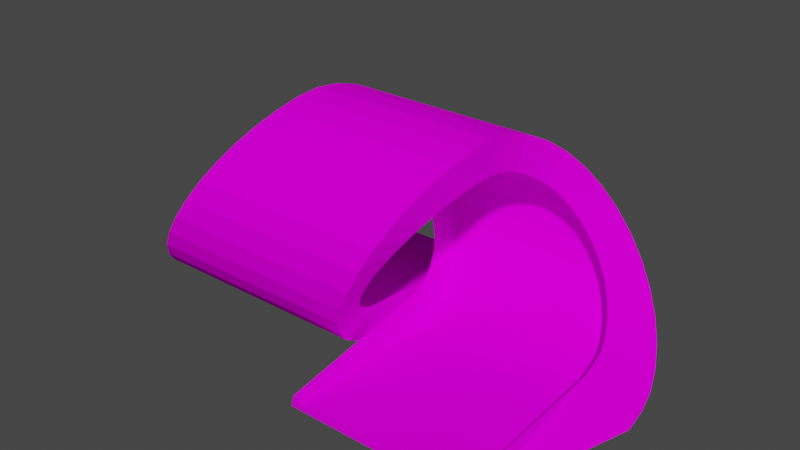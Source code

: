 # Source: loop.blend  (saved by Blender 3.3.6; exported with 4.5.12 LTS)
import bpy
from mathutils import Matrix  # noqa: F401  (used for matrix-valued properties, if any)

bpy.ops.wm.read_factory_settings(use_empty=True)
scene = bpy.context.scene
scene.name = 'Scene'

# ---- collections
col_collection = bpy.data.collections.new('Collection'); scene.collection.children.link(col_collection)

# ---- images (referenced by path relative to the original .blend; pixels are not part of the script)
import os
ASSET_DIR = os.environ.get("B2B_ASSET_DIR", "")  # directory of the original .blend (textures are referenced by path, not embedded)
HERE = os.path.dirname(os.path.abspath(__file__))  # packed textures are extracted next to this script under _unpacked/

def load_image(name, relpath, width, height, colorspace="sRGB"):
    """Load a texture the original file referenced (path relative to the .blend, or extracted next to this script)."""
    p = next((c for c in (os.path.join(HERE, relpath), os.path.join(ASSET_DIR, relpath)) if relpath and os.path.exists(c)), "")
    if p:
        img = bpy.data.images.load(p, check_existing=True)
        img.name = name
    else:  # same state as the original file: an image datablock whose file is absent (Cycles renders it pink)
        img = bpy.data.images.new(name, width, height)
        img.source = "FILE"
        img.filepath = "//" + (relpath or name)
    img.colorspace_settings.name = colorspace
    return img
img_trackset00_trk_64chevrons_png = load_image('trackset00_trk_64chevrons.png', 'trackset00_trk_64chevrons.png', 1024, 1024, 'sRGB')
img_trackset00_trk_c1_straight_png = load_image('trackset00_trk_c1_straight.png', 'trackset00_trk_c1_straight.png', 1024, 1024, 'sRGB')
img_trackset00_trk_64chevback_png = load_image('trackset00_trk_64chevback.png', 'trackset00_trk_64chevback.png', 1024, 1024, 'sRGB')
img_trackset00_trk_c2_hill_png = load_image('trackset00_trk_c2_hill.png', 'trackset00_trk_c2_hill.png', 1024, 1024, 'sRGB')
img_trackset00_trk_c2_inout_png = load_image('trackset00_trk_c2_inout.png', 'trackset00_trk_c2_inout.png', 1024, 1024, 'sRGB')
img_trackset00_trk_startline_jpg_012 = load_image('trackset00_trk_startline.jpg.012', 'trackset00_trk_startline.jpg', 1024, 1024, 'sRGB')

# ---- materials (node trees are filled in below, after node groups)
mat_trackset00_trk_64chevrons = bpy.data.materials.new('trackset00_trk_64chevrons')
mat_trackset00_trk_64chevrons.alpha_threshold = 0.0
mat_trackset00_trk_64chevrons.use_transparent_shadow = False
mat_trackset00_trk_64chevrons.diffuse_color = (1.0, 1.0, 1.0, 1.0)
mat_trackset00_trk_64chevrons.roughness = 0.5
mat_trackset00_trk_c1_straight = bpy.data.materials.new('trackset00_trk_c1_straight')
mat_trackset00_trk_c1_straight.alpha_threshold = 0.0
mat_trackset00_trk_c1_straight.use_transparent_shadow = False
mat_trackset00_trk_c1_straight.diffuse_color = (1.0, 1.0, 1.0, 1.0)
mat_trackset00_trk_c1_straight.roughness = 0.5
mat_trackset00_trk_64chevback = bpy.data.materials.new('trackset00_trk_64chevback')
mat_trackset00_trk_64chevback.alpha_threshold = 0.0
mat_trackset00_trk_64chevback.use_transparent_shadow = False
mat_trackset00_trk_64chevback.diffuse_color = (1.0, 1.0, 1.0, 1.0)
mat_trackset00_trk_64chevback.roughness = 0.5
mat_trackset00_trk_c2_hill = bpy.data.materials.new('trackset00_trk_c2_hill')
mat_trackset00_trk_c2_hill.alpha_threshold = 0.0
mat_trackset00_trk_c2_hill.use_transparent_shadow = False
mat_trackset00_trk_c2_hill.diffuse_color = (1.0, 1.0, 1.0, 1.0)
mat_trackset00_trk_c2_hill.roughness = 0.5
mat_trackset00_trk_c2_inout = bpy.data.materials.new('trackset00_trk_c2_inout')
mat_trackset00_trk_c2_inout.alpha_threshold = 0.0
mat_trackset00_trk_c2_inout.use_transparent_shadow = False
mat_trackset00_trk_c2_inout.diffuse_color = (1.0, 1.0, 1.0, 1.0)
mat_trackset00_trk_c2_inout.roughness = 0.5
mat_trackset00_trk_startline = bpy.data.materials.new('trackset00_trk_startline')
mat_trackset00_trk_startline.alpha_threshold = 0.0
mat_trackset00_trk_startline.use_transparent_shadow = False
mat_trackset00_trk_startline.diffuse_color = (1.0, 1.0, 1.0, 1.0)
mat_trackset00_trk_startline.roughness = 0.5

# ---- material node trees
mat_trackset00_trk_64chevrons.use_nodes = True; mat_trackset00_trk_64chevrons.node_tree.nodes.clear()
_N = mat_trackset00_trk_64chevrons.node_tree.nodes; _L = mat_trackset00_trk_64chevrons.node_tree.links
n0 = _N.new('ShaderNodeBsdfDiffuse'); n0.name = 'Diffuse BSDF'; n0.location = (0, 0)
n1 = _N.new('ShaderNodeTexImage'); n1.name = 'Image Texture'; n1.location = (0, 0)
n1.image = img_trackset00_trk_64chevrons_png
n2 = _N.new('ShaderNodeOutputMaterial'); n2.name = 'Material Output'; n2.location = (0, 0)
_L.new(n0.outputs[0], n2.inputs[0])
_L.new(n1.outputs[0], n0.inputs[0])
n2.is_active_output = True
mat_trackset00_trk_c1_straight.use_nodes = True; mat_trackset00_trk_c1_straight.node_tree.nodes.clear()
_N = mat_trackset00_trk_c1_straight.node_tree.nodes; _L = mat_trackset00_trk_c1_straight.node_tree.links
n0 = _N.new('ShaderNodeBsdfDiffuse'); n0.name = 'Diffuse BSDF'; n0.location = (0, 0)
n1 = _N.new('ShaderNodeTexImage'); n1.name = 'Image Texture'; n1.location = (0, 0)
n1.image = img_trackset00_trk_c1_straight_png
n2 = _N.new('ShaderNodeOutputMaterial'); n2.name = 'Material Output'; n2.location = (0, 0)
_L.new(n0.outputs[0], n2.inputs[0])
_L.new(n1.outputs[0], n0.inputs[0])
n2.is_active_output = True
mat_trackset00_trk_64chevback.use_nodes = True; mat_trackset00_trk_64chevback.node_tree.nodes.clear()
_N = mat_trackset00_trk_64chevback.node_tree.nodes; _L = mat_trackset00_trk_64chevback.node_tree.links
n0 = _N.new('ShaderNodeBsdfDiffuse'); n0.name = 'Diffuse BSDF'; n0.location = (0, 0)
n1 = _N.new('ShaderNodeTexImage'); n1.name = 'Image Texture'; n1.location = (0, 0)
n1.image = img_trackset00_trk_64chevback_png
n2 = _N.new('ShaderNodeOutputMaterial'); n2.name = 'Material Output'; n2.location = (0, 0)
_L.new(n0.outputs[0], n2.inputs[0])
_L.new(n1.outputs[0], n0.inputs[0])
n2.is_active_output = True
mat_trackset00_trk_c2_hill.use_nodes = True; mat_trackset00_trk_c2_hill.node_tree.nodes.clear()
_N = mat_trackset00_trk_c2_hill.node_tree.nodes; _L = mat_trackset00_trk_c2_hill.node_tree.links
n0 = _N.new('ShaderNodeBsdfDiffuse'); n0.name = 'Diffuse BSDF'; n0.location = (0, 0)
n1 = _N.new('ShaderNodeTexImage'); n1.name = 'Image Texture'; n1.location = (0, 0)
n1.image = img_trackset00_trk_c2_hill_png
n2 = _N.new('ShaderNodeOutputMaterial'); n2.name = 'Material Output'; n2.location = (0, 0)
_L.new(n0.outputs[0], n2.inputs[0])
_L.new(n1.outputs[0], n0.inputs[0])
n2.is_active_output = True
mat_trackset00_trk_c2_inout.use_nodes = True; mat_trackset00_trk_c2_inout.node_tree.nodes.clear()
_N = mat_trackset00_trk_c2_inout.node_tree.nodes; _L = mat_trackset00_trk_c2_inout.node_tree.links
n0 = _N.new('ShaderNodeBsdfDiffuse'); n0.name = 'Diffuse BSDF'; n0.location = (0, 0)
n1 = _N.new('ShaderNodeTexImage'); n1.name = 'Image Texture'; n1.location = (0, 0)
n1.image = img_trackset00_trk_c2_inout_png
n2 = _N.new('ShaderNodeOutputMaterial'); n2.name = 'Material Output'; n2.location = (0, 0)
_L.new(n0.outputs[0], n2.inputs[0])
_L.new(n1.outputs[0], n0.inputs[0])
n2.is_active_output = True
mat_trackset00_trk_startline.use_nodes = True; mat_trackset00_trk_startline.node_tree.nodes.clear()
_N = mat_trackset00_trk_startline.node_tree.nodes; _L = mat_trackset00_trk_startline.node_tree.links
n0 = _N.new('ShaderNodeBsdfDiffuse'); n0.name = 'Diffuse BSDF'; n0.location = (0, 0)
n1 = _N.new('ShaderNodeTexImage'); n1.name = 'Image Texture'; n1.location = (0, 0)
n1.image = img_trackset00_trk_startline_jpg_012
n2 = _N.new('ShaderNodeOutputMaterial'); n2.name = 'Material Output'; n2.location = (0, 0)
_L.new(n0.outputs[0], n2.inputs[0])
_L.new(n1.outputs[0], n0.inputs[0])
n2.is_active_output = True

# ---- world
world_world = bpy.data.worlds.new('World'); scene.world = world_world
world_world.use_nodes = True; world_world.node_tree.nodes.clear()
_N = world_world.node_tree.nodes; _L = world_world.node_tree.links
n0 = _N.new('ShaderNodeOutputWorld'); n0.name = 'World Output'; n0.location = (300, 300)
n1 = _N.new('ShaderNodeBackground'); n1.name = 'Background'; n1.location = (10, 300)
n1.inputs[0].default_value = (0.05088, 0.05088, 0.05088, 1.0)
_L.new(n1.outputs[0], n0.inputs[0])
n0.is_active_output = True
world_world.color = (0.05088, 0.05088, 0.05088)
world_world.use_sun_shadow = False
world_world.sun_shadow_jitter_overblur = 0.0

# ---- meshes
me_track11_pmd0_mesh_001 = bpy.data.meshes.new('TRACK11.PMD0.mesh.001')
me_track11_pmd0_mesh_001.from_pydata([(-2.842, 26.43, 2.0), (-2.842, 26.43, 0.9999), (-34.34, 26.37, -8.106e-05), (-33.84, 26.37, 2.0), (-32.84, 26.37, 2.0), (-32.84, 26.37, 0.9999), (-34.03, -2.996, 6.141), (-33.61, -5.85, 6.703), (-40.96, -7.947, 1.49), (-41.74, -4.073, 0.5777), (-31.67, -10.78, 9.546), (-30.31, -12.66, 11.54), (-36.02, -17.16, 8.402), (-38.03, -14.62, 5.568), (-25.36, -15.23, 18.82), (-23.62, -14.92, 21.38), (-26.36, -20.2, 22.39), (-28.81, -20.62, 18.75), (-20.42, -12.65, 26.1), (-19.07, -10.76, 28.09), (-20.01, -14.59, 31.98), (-21.87, -17.14, 29.13), (-17.15, -5.821, 30.93), (-16.73, -2.959, 31.67), (-16.83, -4.036, 37.21), (-17.39, -7.906, 36.1), (-16.22, 2.93, 31.62), (-15.82, 5.729, 30.83), (-15.82, 7.912, 36.1), (-16.22, 4.043, 37.21), (-13.93, 10.56, 27.95), (-12.6, 12.4, 25.96), (-12.61, 17.14, 29.13), (-13.93, 14.59, 31.98), (-9.439, 14.61, 21.28), (-7.722, 14.91, 18.75), (-7.732, 20.62, 18.75), (-9.448, 20.21, 22.39), (-4.333, 13.79, 13.81), (-2.793, 12.42, 11.57), (-2.801, 17.16, 8.402), (-4.343, 19.06, 11.62), (-0.2988, 8.329, 7.986), (0.5636, 5.757, 6.761), (0.5597, 7.941, 1.49), (-0.3043, 11.5, 3.243), (-34.3, -0.02769, 5.705), (-42.08, -0.04128, -8.106e-05), (-28.77, -14.08, 13.8), (-27.1, -14.92, 16.26), (-31.32, -20.21, 15.12), (-21.95, -14.06, 23.84), (-24.01, -19.05, 25.9), (-17.97, -8.451, 29.71), (-18.51, -11.47, 34.32), (-16.48, 0.003399, 31.93), (-16.48, 0.003399, 37.64), (-15.01, 8.303, 29.58), (-15.01, 11.47, 34.32), (-11.09, 13.78, 23.71), (-11.1, 19.05, 25.9), (-5.999, 14.62, 16.23), (-6.008, 20.21, 15.12), (-1.427, 10.58, 9.602), (-1.434, 14.62, 5.568), (1.028, 2.954, 6.173), (1.342, 0.03451, 5.705), (1.342, 0.03451, -8.106e-05), (1.026, 4.067, 0.5777), (-1.028, -4.002, 0.5777), (-0.6041, -7.876, 1.49), (-0.6078, -5.792, 6.703), (-1.03, -2.938, 6.141), (0.2295, -11.43, 3.243), (1.339, -14.55, 5.568), (1.332, -10.73, 9.546), (0.2243, -8.42, 7.923), (2.696, -17.1, 8.402), (4.237, -19.0, 11.62), (4.228, -14.02, 13.8), (2.688, -12.61, 11.54), (5.911, -20.15, 15.12), (7.649, -20.56, 18.75), (7.64, -15.17, 18.82), (5.902, -14.87, 16.26), (9.386, -20.14, 22.39), (11.06, -18.99, 25.9), (11.05, -14.01, 23.84), (9.377, -14.86, 21.38), (12.59, -17.08, 29.13), (12.58, -12.59, 26.1), (13.94, -14.53, 31.98), (13.93, -10.7, 28.09), (15.04, -11.41, 34.32), (15.03, -8.394, 29.71), (15.86, -7.848, 36.1), (15.85, -5.764, 30.93), (16.27, -3.978, 37.21), (16.27, -2.902, 31.67), (16.52, 0.06102, 37.64), (16.52, 0.06102, 31.93), (16.87, 4.1, 37.21), (16.78, 2.987, 31.62), (17.43, 7.97, 36.1), (17.18, 5.786, 30.83), (18.56, 11.53, 34.32), (17.99, 8.361, 29.58), (20.06, 14.65, 31.98), (19.07, 10.62, 27.95), (21.92, 17.2, 29.13), (20.4, 12.46, 25.96), (24.05, 19.11, 25.9), (21.91, 13.84, 23.71), (26.4, 20.27, 22.39), (23.56, 14.67, 21.28), (28.86, 20.68, 18.75), (25.28, 14.97, 18.75), (31.36, 20.28, 15.12), (27.0, 14.67, 16.23), (33.79, 19.13, 11.62), (28.67, 13.85, 13.81), (36.06, 17.23, 8.402), (30.21, 12.47, 11.57), (38.07, 14.68, 5.568), (31.57, 10.64, 9.602), (39.74, 11.57, 3.243), (32.7, 8.387, 7.986), (41.01, 8.011, 1.49), (33.56, 5.815, 6.761), (41.79, 4.138, 0.5777), (34.03, 3.011, 6.173), (42.13, 0.1057, -8.106e-05), (34.34, 0.09211, 5.705), (-32.78, -8.477, 7.923), (-39.69, -11.5, 3.243), (-33.74, -19.07, 11.62), (-1.296, 0.0299, -8.106e-05), (-1.296, 0.0299, 5.705), (-9.594, 18.13, 25.51), (-7.947, 19.23, 22.2), (2.06, 7.561, 2.414), (2.526, 3.874, 1.558), (2.842, 0.03713, 0.9999), (-17.56, -14.09, 31.42), (-16.46, -11.06, 33.63), (-6.23, 19.62, 18.75), (-4.507, 19.23, 15.32), (-15.64, -7.619, 35.28), (-15.23, -3.875, 36.29), (-14.98, 0.00604, 36.64), (-14.72, 3.85, 36.23), (-1.299, 16.33, 8.957), (0.06701, 13.91, 6.275), (1.197, 10.95, 4.074), (-13.51, 10.92, 33.49), (-12.43, 13.89, 31.27), (-11.11, 16.31, 28.57), (-20.44, -18.41, 25.64), (-18.91, -16.56, 28.72), (-32.53, -3.911, 1.526), (-30.16, -14.11, 6.219), (-25.59, -19.53, 15.34), (-31.27, -11.09, 4.011), (-27.26, -18.42, 12.0), (-22.12, -19.53, 22.29), (-14.32, 7.532, 35.17), (-2.105, -7.595, 2.356), (-0.162, -14.06, 6.219), (2.736, -18.37, 12.0), (6.148, -19.88, 18.82), (9.555, -18.36, 25.64), (12.44, -14.03, 31.42), (14.36, -7.567, 35.28), (15.02, 0.05838, 36.64), (15.68, 7.584, 35.17), (17.57, 13.94, 31.27), (20.41, 18.18, 25.51), (23.77, 19.67, 18.75), (27.16, 18.19, 12.01), (30.07, 13.96, 6.275), (32.06, 7.613, 2.414), (32.84, 0.08948, 0.9999), (-2.841, 18.14, 12.01), (32.53, 3.927, 1.558), (31.2, 11.0, 4.074), (28.7, 16.38, 8.957), (25.49, 19.29, 15.32), (22.05, 19.28, 22.2), (18.89, 16.37, 28.57), (16.49, 10.97, 33.49), (15.28, 3.903, 36.23), (14.77, -3.822, 36.29), (13.54, -11.01, 33.63), (11.09, -16.5, 28.72), (7.885, -19.48, 22.29), (4.41, -19.48, 15.34), (1.195, -16.52, 8.922), (-1.271, -11.04, 4.011), (-2.528, -3.859, 1.526), (-32.8, -0.02508, 0.9999), (-32.1, -7.648, 2.356), (-28.81, -16.57, 8.922), (-23.85, -19.93, 18.82), (-2.796, 0.02727, 0.9999), (-1.842, 26.43, 2.0), (-1.342, 26.43, -8.106e-05), (1.888, -26.37, 2.0), (1.388, -26.37, -8.106e-05), (2.888, -26.37, 0.9999), (2.888, -26.37, 2.0), (34.39, -26.37, -8.106e-05), (33.89, -26.37, 2.0), (32.89, -26.37, 2.0), (32.89, -26.37, 0.9999), (-2.842, 26.43, 0.9999)], [], [(6, 9, 8, 7), (10, 13, 12, 11), (14, 17, 16, 15), (18, 21, 20, 19), (22, 25, 24, 23), (26, 29, 28, 27), (30, 33, 32, 31), (34, 37, 36, 35), (38, 41, 40, 39), (42, 45, 44, 43), (46, 47, 9, 6), (48, 50, 49), (49, 50, 17, 14), (51, 52, 21, 18), (53, 54, 25, 22), (55, 56, 29, 26), (57, 58, 33, 30), (59, 60, 37, 34), (61, 62, 41, 38), (63, 64, 45, 42), (65, 68, 67, 66), (69, 72, 71, 70), (73, 76, 75, 74), (77, 80, 79, 78), (81, 84, 83, 82), (85, 88, 87, 86), (86, 87, 90, 89), (89, 90, 92, 91), (91, 92, 94, 93), (93, 94, 96, 95), (95, 96, 98, 97), (97, 98, 100, 99), (99, 100, 102, 101), (101, 102, 104, 103), (103, 104, 106, 105), (105, 106, 108, 107), (107, 108, 110, 109), (109, 110, 112, 111), (111, 112, 114, 113), (113, 114, 116, 115), (115, 116, 118, 117), (117, 118, 120, 119), (119, 120, 122, 121), (121, 122, 124, 123), (123, 124, 126, 125), (125, 126, 128, 127), (127, 128, 130, 129), (129, 130, 132, 131), (7, 8, 134, 133), (11, 12, 135, 48), (15, 16, 52, 51), (19, 20, 54, 53), (23, 24, 56, 55), (27, 28, 58, 57), (31, 32, 60, 59), (35, 36, 62, 61), (39, 40, 64, 63), (43, 44, 68, 65), (133, 134, 13, 10), (136, 137, 72, 69), (70, 71, 76, 73), (74, 75, 80, 77), (78, 79, 84, 81), (82, 83, 88, 85), (48, 135, 50), (138, 59, 139), (140, 43, 141), (141, 65, 142), (143, 19, 144), (145, 35, 146), (139, 34, 145), (147, 22, 148), (148, 23, 149), (149, 55, 150), (151, 39, 152), (152, 63, 153), (154, 57, 155), (155, 30, 156), (157, 51, 158), (159, 46, 6), (160, 133, 10), (161, 48, 49), (157, 15, 51), (144, 19, 53), (149, 23, 55), (154, 27, 57), (138, 31, 59), (146, 35, 61), (152, 39, 63), (141, 43, 65), (158, 18, 143), (162, 7, 133), (163, 11, 48), (164, 14, 15), (143, 18, 19), (148, 22, 23), (165, 26, 27), (156, 30, 31), (145, 34, 35), (151, 38, 39), (140, 42, 43), (144, 53, 147), (72, 166, 71), (76, 167, 75), (80, 168, 79), (84, 169, 83), (88, 170, 87), (90, 171, 92), (94, 172, 96), (98, 173, 100), (102, 174, 104), (106, 175, 108), (110, 176, 112), (114, 177, 116), (118, 178, 120), (122, 179, 124), (126, 180, 128), (130, 181, 132), (146, 61, 182), (130, 183, 181), (128, 180, 183), (126, 184, 180), (124, 179, 184), (122, 185, 179), (120, 178, 185), (118, 186, 178), (150, 26, 165), (114, 187, 177), (110, 188, 176), (106, 189, 175), (102, 190, 174), (98, 191, 173), (94, 192, 172), (90, 193, 171), (88, 194, 170), (84, 195, 169), (80, 196, 168), (76, 197, 167), (72, 198, 166), (199, 46, 159), (200, 7, 162), (160, 10, 201), (156, 31, 138), (161, 49, 202), (164, 15, 157), (165, 27, 154), (200, 6, 7), (201, 10, 11), (202, 49, 14), (158, 51, 18), (147, 53, 22), (150, 55, 26), (155, 57, 30), (139, 59, 34), (182, 61, 38), (153, 63, 42), (142, 65, 66), (202, 14, 164), (163, 48, 161), (201, 11, 163), (162, 133, 160), (159, 6, 200), (137, 203, 198), (71, 166, 197), (75, 167, 196), (79, 168, 195), (83, 169, 194), (87, 170, 193), (92, 171, 192), (96, 172, 191), (100, 173, 190), (104, 174, 189), (108, 175, 188), (112, 176, 187), (116, 177, 186), (153, 42, 140), (182, 38, 151), (137, 198, 72), (71, 197, 76), (75, 196, 80), (79, 195, 84), (83, 194, 88), (87, 193, 90), (92, 192, 94), (96, 191, 98), (100, 190, 102), (104, 189, 106), (108, 188, 110), (112, 187, 114), (116, 186, 118), (120, 185, 122), (124, 184, 126), (128, 183, 130), (17, 82, 85, 16), (16, 85, 86, 52), (52, 86, 89, 21), (13, 74, 77, 12), (12, 77, 78, 135), (25, 95, 97, 24), (24, 97, 99, 56), (29, 101, 103, 28), (47, 136, 69, 9), (28, 103, 105, 58), (32, 109, 111, 60), (36, 115, 117, 62), (40, 121, 123, 64), (44, 127, 129, 68), (20, 91, 93, 54), (33, 107, 109, 32), (37, 113, 115, 36), (41, 119, 121, 40), (45, 125, 127, 44), (21, 89, 91, 20), (135, 78, 81, 50), (9, 69, 70, 8), (8, 70, 73, 134), (58, 105, 107, 33), (60, 111, 113, 37), (62, 117, 119, 41), (64, 123, 125, 45), (68, 129, 131, 67), (56, 99, 101, 29), (134, 73, 74, 13), (50, 81, 82, 17), (54, 93, 95, 25), (198, 159, 200, 166), (167, 160, 201, 196), (195, 161, 202, 169), (170, 157, 158, 193), (203, 199, 159, 198), (197, 162, 160, 167), (168, 163, 161, 195), (194, 164, 157, 170), (171, 143, 144, 192), (192, 144, 147, 172), (191, 148, 149, 173), (190, 150, 165, 174), (189, 154, 155, 175), (188, 156, 138, 176), (187, 139, 145, 177), (186, 146, 182, 178), (185, 151, 152, 179), (184, 153, 140, 180), (183, 141, 142, 181), (166, 200, 162, 197), (196, 201, 163, 168), (169, 202, 164, 194), (193, 158, 143, 171), (172, 147, 148, 191), (173, 149, 150, 190), (174, 165, 154, 189), (175, 155, 156, 188), (176, 138, 139, 187), (177, 145, 146, 186), (178, 182, 151, 185), (179, 152, 153, 184), (180, 140, 141, 183), (208, 213, 181, 142), (66, 207, 206), (66, 209, 142), (132, 210, 131), (132, 212, 211), (213, 212, 181), (46, 2, 47), (46, 4, 3), (5, 4, 199), (137, 205, 204), (137, 0, 203), (0, 1, 203), (0, 137, 204), (205, 137, 136), (4, 46, 199), (2, 46, 3), (1, 5, 199, 203), (212, 132, 181), (210, 132, 211), (209, 208, 142), (209, 66, 206), (207, 66, 67), (5, 2, 3, 4), (205, 1, 0, 204), (205, 2, 5, 1), (213, 210, 211, 212), (207, 208, 209, 206), (207, 210, 213, 208)])
me_track11_pmd0_mesh_001.polygons.foreach_set('material_index', [2, 2, 2, 2, 2, 2, 2, 2, 2, 2, 2, 2, 2, 2, 2, 2, 2, 2, 2, 2, 2, 2, 2, 2, 2, 2, 2, 2, 2, 2, 2, 2, 2, 2, 2, 2, 2, 2, 2, 2, 2, 2, 2, 2, 2, 2, 2, 2, 2, 2, 2, 2, 2, 2, 2, 2, 2, 2, 2, 2, 2, 2, 2, 2, 2, 0, 0, 0, 0, 0, 0, 0, 0, 0, 0, 0, 0, 0, 0, 0, 0, 0, 0, 0, 0, 0, 0, 0, 0, 0, 0, 0, 0, 0, 0, 0, 0, 0, 0, 0, 0, 0, 0, 0, 0, 0, 0, 0, 0, 0, 0, 0, 0, 0, 0, 0, 0, 0, 0, 0, 0, 0, 0, 0, 0, 0, 0, 0, 0, 0, 0, 0, 0, 0, 0, 0, 0, 0, 0, 0, 0, 0, 0, 0, 0, 0, 0, 0, 0, 0, 0, 0, 0, 0, 0, 0, 0, 0, 0, 0, 0, 0, 0, 0, 0, 0, 0, 0, 0, 0, 0, 0, 0, 0, 0, 0, 0, 0, 0, 0, 0, 0, 0, 0, 0, 0, 0, 0, 0, 0, 0, 0, 0, 1, 1, 1, 1, 1, 1, 1, 1, 1, 1, 1, 1, 1, 1, 1, 1, 1, 1, 1, 1, 1, 1, 1, 1, 1, 1, 1, 1, 1, 1, 1, 1, 3, 3, 3, 3, 3, 3, 3, 3, 3, 3, 3, 3, 3, 3, 3, 3, 3, 3, 3, 3, 3, 3, 3, 3, 3, 3, 3, 3, 3, 3, 3, 3, 4, 4, 4, 4, 4, 4, 4, 4, 4, 4, 4, 4, 4, 4, 4, 4, 4, 4, 4, 4, 4, 4, 5, 5, 5, 5, 5, 5])
_uv = me_track11_pmd0_mesh_001.uv_layers.new(name='UVMap')
_uv.uv.foreach_set('vector', [0.9901, 0.0, 0.3502, 0.0, 0.3502, 0.9936, 0.9901, 0.9936, 0.9901, 0.0, 0.3502, 0.0, 0.3502, 0.9936, 0.9901, 0.9936, 0.9901, 0.0, 0.3502, 0.0, 0.3502, 0.9936, 0.9901, 0.9936, 0.9901, 0.0, 0.3502, 0.0, 0.3502, 0.9936, 0.9901, 0.9936, 0.9901, 0.0, 0.3502, 0.0, 0.3502, 0.9936, 0.9901, 0.9936, 0.9901, 0.0, 0.3502, 0.0, 0.3502, 0.9936, 0.9901, 0.9936, 0.9901, 0.0, 0.3502, 0.0, 0.3502, 0.9936, 0.9901, 0.9936, 0.9901, 0.0, 0.3502, 0.0, 0.3502, 0.9936, 0.9901, 0.9936, 0.9901, 0.0, 0.3502, 0.0, 0.3502, 0.9936, 0.9901, 0.9936, 0.9901, 0.0, 0.3502, 0.0, 0.3502, 0.9936, 0.9901, 0.9936, 0.9901, 0.0, 0.3502, 0.0, 0.3502, 0.9936, 0.9901, 0.9936, 0.9901, 0.0, 0.3502, 0.9936, 0.9901, 0.9936, 0.9901, 0.0, 0.3502, 0.0, 0.3502, 0.9936, 0.9901, 0.9936, 0.9901, 0.0, 0.3502, 0.0, 0.3502, 0.9936, 0.9901, 0.9936, 0.9901, 0.0, 0.3502, 0.0, 0.3502, 0.9936, 0.9901, 0.9936, 0.9901, 0.0, 0.3502, 0.0, 0.3502, 0.9936, 0.9901, 0.9936, 0.9901, 0.0, 0.3502, 0.0, 0.3502, 0.9936, 0.9901, 0.9936, 0.9901, 0.0, 0.3502, 0.0, 0.3502, 0.9936, 0.9901, 0.9936, 0.9901, 0.0, 0.3502, 0.0, 0.3502, 0.9936, 0.9901, 0.9936, 0.9901, 0.0, 0.3502, 0.0, 0.3502, 0.9936, 0.9901, 0.9936, 0.9901, 0.0, 0.3502, 0.0, 0.3502, 0.9936, 0.9901, 0.9936, 0.3502, 0.0, 0.9901, 0.0, 0.9901, 0.9936, 0.3502, 0.9936, 0.3502, 0.0, 0.9901, 0.0, 0.9901, 0.9936, 0.3502, 0.9936, 0.3502, 0.0, 0.9901, 0.0, 0.9901, 0.9936, 0.3502, 0.9936, 0.3502, 0.0, 0.9901, 0.0, 0.9901, 0.9936, 0.3502, 0.9936, 0.3502, 0.0, 0.9901, 0.0, 0.9901, 0.9936, 0.3502, 0.9936, 0.3502, 0.0, 0.9901, 0.0, 0.9901, 0.9936, 0.3502, 0.9936, 0.3502, 0.0, 0.9901, 0.0, 0.9901, 0.9936, 0.3502, 0.9936, 0.3502, 0.0, 0.9901, 0.0, 0.9901, 0.9936, 0.3502, 0.9936, 0.3502, 0.0, 0.9901, 0.0, 0.9901, 0.9936, 0.3502, 0.9936, 0.3502, 0.0, 0.9901, 0.0, 0.9901, 0.9936, 0.3502, 0.9936, 0.3502, 0.0, 0.9901, 0.0, 0.9901, 0.9936, 0.3502, 0.9936, 0.3502, 0.0, 0.9901, 0.0, 0.9901, 0.9936, 0.3502, 0.9936, 0.3502, 0.0, 0.9901, 0.0, 0.9901, 0.9936, 0.3502, 0.9936, 0.3502, 0.0, 0.9901, 0.0, 0.9901, 0.9936, 0.3502, 0.9936, 0.3502, 0.0, 0.9901, 0.0, 0.9901, 0.9936, 0.3502, 0.9936, 0.3502, 0.0, 0.9901, 0.0, 0.9901, 0.9936, 0.3502, 0.9936, 0.3502, 0.0, 0.9901, 0.0, 0.9901, 0.9936, 0.3502, 0.9936, 0.3502, 0.0, 0.9901, 0.0, 0.9901, 0.9936, 0.3502, 0.9936, 0.3502, 0.0, 0.9901, 0.0, 0.9901, 0.9936, 0.3502, 0.9936, 0.3502, 0.0, 0.9901, 0.0, 0.9901, 0.9936, 0.3502, 0.9936, 0.3502, 0.0, 0.9901, 0.0, 0.9901, 0.9936, 0.3502, 0.9936, 0.3502, 0.0, 0.9901, 0.0, 0.9901, 0.9936, 0.3502, 0.9936, 0.3502, 0.0, 0.9901, 0.0, 0.9901, 0.9936, 0.3502, 0.9936, 0.3502, 0.0, 0.9901, 0.0, 0.9901, 0.9936, 0.3502, 0.9936, 0.3502, 0.0, 0.9901, 0.0, 0.9901, 0.9936, 0.3502, 0.9936, 0.3502, 0.0, 0.9901, 0.0, 0.9901, 0.9936, 0.3502, 0.9936, 0.3502, 0.0, 0.9901, 0.0, 0.9901, 0.9936, 0.3502, 0.9936, 0.9901, 0.0, 0.3502, 0.0, 0.3502, 0.9936, 0.9901, 0.9936, 0.9901, 0.0, 0.3502, 0.0, 0.3502, 0.9936, 0.9901, 0.9936, 0.9901, 0.0, 0.3502, 0.0, 0.3502, 0.9936, 0.9901, 0.9936, 0.9901, 0.0, 0.3502, 0.0, 0.3502, 0.9936, 0.9901, 0.9936, 0.9901, 0.0, 0.3502, 0.0, 0.3502, 0.9936, 0.9901, 0.9936, 0.9901, 0.0, 0.3502, 0.0, 0.3502, 0.9936, 0.9901, 0.9936, 0.9901, 0.0, 0.3502, 0.0, 0.3502, 0.9936, 0.9901, 0.9936, 0.9901, 0.0, 0.3502, 0.0, 0.3502, 0.9936, 0.9901, 0.9936, 0.9901, 0.0, 0.3502, 0.0, 0.3502, 0.9936, 0.9901, 0.9936, 0.9901, 0.0, 0.3502, 0.0, 0.3502, 0.9936, 0.9901, 0.9936, 0.9901, 0.0, 0.3502, 0.0, 0.3502, 0.9936, 0.9901, 0.9936, 0.3502, 0.0, 0.9901, 0.0, 0.9901, 0.9936, 0.3502, 0.9936, 0.3502, 0.0, 0.9901, 0.0, 0.9901, 0.9936, 0.3502, 0.9936, 0.3502, 0.0, 0.9901, 0.0, 0.9901, 0.9936, 0.3502, 0.9936, 0.3502, 0.0, 0.9901, 0.0, 0.9901, 0.9936, 0.3502, 0.9936, 0.3502, 0.0, 0.9901, 0.0, 0.9901, 0.9936, 0.3502, 0.9936, 0.9901, 0.0, 0.3502, 0.0, 0.3502, 0.9936, 0.2047, 0.0, 0.9901, 0.0, 0.2047, 0.9984, 0.2047, 0.0, 0.9901, 0.0, 0.2047, 0.9984, 0.2047, 0.0, 0.9901, 0.0, 0.2047, 0.9984, 0.2047, 0.0, 0.9901, 0.0, 0.2047, 0.9984, 0.2047, 0.0, 0.9901, 0.0, 0.2047, 0.9984, 0.2047, 0.0, 0.9901, 0.0, 0.2047, 0.9984, 0.2047, 0.0, 0.9901, 0.0, 0.2047, 0.9984, 0.2047, 0.0, 0.9901, 0.0, 0.2047, 0.9984, 0.2047, 0.0, 0.9901, 0.0, 0.2047, 0.9984, 0.2047, 0.0, 0.9901, 0.0, 0.2047, 0.9984, 0.2047, 0.0, 0.9901, 0.0, 0.2047, 0.9984, 0.2047, 0.0, 0.9901, 0.0, 0.2047, 0.9984, 0.2047, 0.0, 0.9901, 0.0, 0.2047, 0.9984, 0.2047, 0.0, 0.9901, 0.0, 0.2047, 0.9984, 0.2047, 0.9984, 0.9901, 0.0, 0.9901, 0.9984, 0.2047, 0.9984, 0.9901, 0.0, 0.9901, 0.9984, 0.2047, 0.9984, 0.9901, 0.0, 0.9901, 0.9984, 0.2047, 0.9984, 0.9901, 0.0, 0.9901, 0.9984, 0.2047, 0.9984, 0.9901, 0.0, 0.9901, 0.9984, 0.2047, 0.9984, 0.9901, 0.0, 0.9901, 0.9984, 0.2047, 0.9984, 0.9901, 0.0, 0.9901, 0.9984, 0.2047, 0.9984, 0.9901, 0.0, 0.9901, 0.9984, 0.2047, 0.9984, 0.9901, 0.0, 0.9901, 0.9984, 0.2047, 0.9984, 0.9901, 0.0, 0.9901, 0.9984, 0.2047, 0.9984, 0.9901, 0.0, 0.9901, 0.9984, 0.2047, 0.0, 0.9901, 0.0, 0.2047, 0.9984, 0.2047, 0.9984, 0.9901, 0.0, 0.9901, 0.9984, 0.2047, 0.9984, 0.9901, 0.0, 0.9901, 0.9984, 0.2047, 0.9984, 0.9901, 0.0, 0.9901, 0.9984, 0.2047, 0.9984, 0.9901, 0.0, 0.9901, 0.9984, 0.2047, 0.9984, 0.9901, 0.0, 0.9901, 0.9984, 0.2047, 0.9984, 0.9901, 0.0, 0.9901, 0.9984, 0.2047, 0.9984, 0.9901, 0.0, 0.9901, 0.9984, 0.2047, 0.9984, 0.9901, 0.0, 0.9901, 0.9984, 0.2047, 0.9984, 0.9901, 0.0, 0.9901, 0.9984, 0.2047, 0.9984, 0.9901, 0.0, 0.9901, 0.9984, 0.2047, 0.0, 0.9901, 0.0, 0.2047, 0.9984, 0.9997, 0.0, 0.2011, 1.0, 0.9997, 1.0, 0.9997, 0.0, 0.2011, 1.0, 0.9997, 1.0, 0.9997, 0.0, 0.2011, 1.0, 0.9997, 1.0, 0.9997, 0.0, 0.2011, 1.0, 0.9997, 1.0, 0.9997, 0.0, 0.2011, 1.0, 0.9997, 1.0, 0.9997, 0.0, 0.2011, 1.0, 0.9997, 1.0, 0.9997, 0.0, 0.2011, 1.0, 0.9997, 1.0, 0.9997, 0.0, 0.2011, 1.0, 0.9997, 1.0, 0.9997, 0.0, 0.2011, 1.0, 0.9997, 1.0, 0.9997, 0.0, 0.2011, 1.0, 0.9997, 1.0, 0.9997, 0.0, 0.2011, 1.0, 0.9997, 1.0, 0.9997, 0.0, 0.2011, 1.0, 0.9997, 1.0, 0.9997, 0.0, 0.2011, 1.0, 0.9997, 1.0, 0.9997, 0.0, 0.2011, 1.0, 0.9997, 1.0, 0.9997, 0.0, 0.2011, 1.0, 0.9997, 1.0, 0.9997, 0.0, 0.2011, 1.0, 0.9997, 1.0, 0.2047, 0.0, 0.9901, 0.0, 0.2047, 0.9984, 0.9997, 0.0, 0.2011, 0.0, 0.2011, 1.0, 0.9997, 0.0, 0.2011, 0.0, 0.2011, 1.0, 0.9997, 0.0, 0.2011, 0.0, 0.2011, 1.0, 0.9997, 0.0, 0.2011, 0.0, 0.2011, 1.0, 0.9997, 0.0, 0.2011, 0.0, 0.2011, 1.0, 0.9997, 0.0, 0.2011, 0.0, 0.2011, 1.0, 0.9997, 0.0, 0.2011, 0.0, 0.2011, 1.0, 0.2047, 0.0, 0.9901, 0.0, 0.2047, 0.9984, 0.9997, 0.0, 0.2011, 0.0, 0.2011, 1.0, 0.9997, 0.0, 0.2011, 0.0, 0.2011, 1.0, 0.9997, 0.0, 0.2011, 0.0, 0.2011, 1.0, 0.9997, 0.0, 0.2011, 0.0, 0.2011, 1.0, 0.9997, 0.0, 0.2011, 0.0, 0.2011, 1.0, 0.9997, 0.0, 0.2011, 0.0, 0.2011, 1.0, 0.9997, 0.0, 0.2011, 0.0, 0.2011, 1.0, 0.9997, 0.0, 0.2011, 0.0, 0.2011, 1.0, 0.9997, 0.0, 0.2011, 0.0, 0.2011, 1.0, 0.9997, 0.0, 0.2011, 0.0, 0.2011, 1.0, 0.9997, 0.0, 0.2011, 0.0, 0.2011, 1.0, 0.9997, 0.0, 0.2011, 0.0, 0.2011, 1.0, 0.2047, 0.0, 0.9901, 0.0, 0.2047, 0.9984, 0.2047, 0.0, 0.9901, 0.0, 0.2047, 0.9984, 0.2047, 0.0, 0.9901, 0.0, 0.2047, 0.9984, 0.2047, 0.0, 0.9901, 0.0, 0.2047, 0.9984, 0.2047, 0.0, 0.9901, 0.0, 0.2047, 0.9984, 0.2047, 0.0, 0.9901, 0.0, 0.2047, 0.9984, 0.2047, 0.0, 0.9901, 0.0, 0.2047, 0.9984, 0.2047, 0.9984, 0.9901, 0.0, 0.9901, 0.9984, 0.2047, 0.9984, 0.9901, 0.0, 0.9901, 0.9984, 0.2047, 0.9984, 0.9901, 0.0, 0.9901, 0.9984, 0.2047, 0.9984, 0.9901, 0.0, 0.9901, 0.9984, 0.2047, 0.9984, 0.9901, 0.0, 0.9901, 0.9984, 0.2047, 0.9984, 0.9901, 0.0, 0.9901, 0.9984, 0.2047, 0.9984, 0.9901, 0.0, 0.9901, 0.9984, 0.2047, 0.9984, 0.9901, 0.0, 0.9901, 0.9984, 0.2047, 0.9984, 0.9901, 0.0, 0.9901, 0.9984, 0.2047, 0.9984, 0.9901, 0.0, 0.9901, 0.9984, 0.2047, 0.9984, 0.9901, 0.0, 0.9901, 0.9984, 0.2047, 0.0, 0.9901, 0.0, 0.2047, 0.9984, 0.2047, 0.0, 0.9901, 0.0, 0.2047, 0.9984, 0.2047, 0.0, 0.9901, 0.0, 0.2047, 0.9984, 0.2047, 0.0, 0.9901, 0.0, 0.2047, 0.9984, 0.2047, 0.0, 0.9901, 0.0, 0.2047, 0.9984, 0.9997, 0.0, 0.2011, 0.0, 0.2011, 1.0, 0.9997, 0.0, 0.2011, 0.0, 0.2011, 1.0, 0.9997, 0.0, 0.2011, 0.0, 0.2011, 1.0, 0.9997, 0.0, 0.2011, 0.0, 0.2011, 1.0, 0.9997, 0.0, 0.2011, 0.0, 0.2011, 1.0, 0.9997, 0.0, 0.2011, 0.0, 0.2011, 1.0, 0.9997, 0.0, 0.2011, 0.0, 0.2011, 1.0, 0.9997, 0.0, 0.2011, 0.0, 0.2011, 1.0, 0.9997, 0.0, 0.2011, 0.0, 0.2011, 1.0, 0.9997, 0.0, 0.2011, 0.0, 0.2011, 1.0, 0.9997, 0.0, 0.2011, 0.0, 0.2011, 1.0, 0.9997, 0.0, 0.2011, 0.0, 0.2011, 1.0, 0.9997, 0.0, 0.2011, 0.0, 0.2011, 1.0, 0.2047, 0.0, 0.9901, 0.0, 0.2047, 0.9984, 0.2047, 0.0, 0.9901, 0.0, 0.2047, 0.9984, 0.9997, 0.0, 0.2011, 1.0, 0.9997, 1.0, 0.9997, 0.0, 0.2011, 1.0, 0.9997, 1.0, 0.9997, 0.0, 0.2011, 1.0, 0.9997, 1.0, 0.9997, 0.0, 0.2011, 1.0, 0.9997, 1.0, 0.9997, 0.0, 0.2011, 1.0, 0.9997, 1.0, 0.9997, 0.0, 0.2011, 1.0, 0.9997, 1.0, 0.9997, 0.0, 0.2011, 1.0, 0.9997, 1.0, 0.9997, 0.0, 0.2011, 1.0, 0.9997, 1.0, 0.9997, 0.0, 0.2011, 1.0, 0.9997, 1.0, 0.9997, 0.0, 0.2011, 1.0, 0.9997, 1.0, 0.9997, 0.0, 0.2011, 1.0, 0.9997, 1.0, 0.9997, 0.0, 0.2011, 1.0, 0.9997, 1.0, 0.9997, 0.0, 0.2011, 1.0, 0.9997, 1.0, 0.9997, 0.0, 0.2011, 1.0, 0.9997, 1.0, 0.9997, 0.0, 0.2011, 1.0, 0.9997, 1.0, 0.9997, 0.0, 0.2011, 1.0, 0.9997, 1.0, 0.7374, -0.01782, 0.2671, -0.01782, 0.2671, 0.004225, 0.7374, 0.004225, 0.7374, -0.01782, 0.2671, -0.01782, 0.2671, 0.004225, 0.7374, 0.004225, 0.7374, -0.01782, 0.2671, -0.01782, 0.2671, 0.004225, 0.7374, 0.004225, 0.7374, -0.01782, 0.2671, -0.01782, 0.2671, 0.004225, 0.7374, 0.004225, 0.7374, -0.01782, 0.2671, -0.01782, 0.2671, 0.004225, 0.7374, 0.004225, 0.7374, -0.01782, 0.2671, -0.01782, 0.2671, 0.004225, 0.7374, 0.004225, 0.7374, -0.01782, 0.2671, -0.01782, 0.2671, 0.004225, 0.7374, 0.004225, 0.7374, -0.01782, 0.2671, -0.01782, 0.2671, 0.004225, 0.7374, 0.004225, 0.7374, -0.01782, 0.2671, -0.01782, 0.2671, 0.004225, 0.7374, 0.004225, 0.7374, -0.01782, 0.2671, -0.01782, 0.2671, 0.004225, 0.7374, 0.004225, 0.7374, -0.01782, 0.2671, -0.01782, 0.2671, 0.004225, 0.7374, 0.004225, 0.7374, -0.01782, 0.2671, -0.01782, 0.2671, 0.004225, 0.7374, 0.004225, 0.7374, -0.01782, 0.2671, -0.01782, 0.2671, 0.004225, 0.7374, 0.004225, 0.7374, -0.01782, 0.2671, -0.01782, 0.2671, 0.004225, 0.7374, 0.004225, 0.7374, -0.01782, 0.2671, -0.01782, 0.2671, 0.004225, 0.7374, 0.004225, 0.7374, -0.01782, 0.2671, -0.01782, 0.2671, 0.004225, 0.7374, 0.004225, 0.7374, -0.01782, 0.2671, -0.01782, 0.2671, 0.004225, 0.7374, 0.004225, 0.7374, -0.01782, 0.2671, -0.01782, 0.2671, 0.004225, 0.7374, 0.004225, 0.7374, -0.01782, 0.2671, -0.01782, 0.2671, 0.004225, 0.7374, 0.004225, 0.7374, -0.01782, 0.2671, -0.01782, 0.2671, 0.004225, 0.7374, 0.004225, 0.7374, -0.01782, 0.2671, -0.01782, 0.2671, 0.004225, 0.7374, 0.004225, 0.7374, -0.01782, 0.2671, -0.01782, 0.2671, 0.004225, 0.7374, 0.004225, 0.7374, -0.01782, 0.2671, -0.01782, 0.2671, 0.004225, 0.7374, 0.004225, 0.7374, -0.01782, 0.2671, -0.01782, 0.2671, 0.004225, 0.7374, 0.004225, 0.7374, -0.01782, 0.2671, -0.01782, 0.2671, 0.004225, 0.7374, 0.004225, 0.7374, -0.01782, 0.2671, -0.01782, 0.2671, 0.004225, 0.7374, 0.004225, 0.7374, -0.01782, 0.2671, -0.01782, 0.2671, 0.004225, 0.7374, 0.004225, 0.7374, -0.01782, 0.2671, -0.01782, 0.2671, 0.004225, 0.7374, 0.004225, 0.7374, -0.01782, 0.2671, -0.01782, 0.2671, 0.004225, 0.7374, 0.004225, 0.7374, -0.01782, 0.2671, -0.01782, 0.2671, 0.004225, 0.7374, 0.004225, 0.7374, -0.01782, 0.2671, -0.01782, 0.2671, 0.004225, 0.7374, 0.004225, 0.7374, -0.01782, 0.2671, -0.01782, 0.2671, 0.004225, 0.7374, 0.004225, 1.0, 0.0, 0.0, 0.0, 0.0, 1.0, 1.0, 1.0, 1.0, 0.0, 0.0, 0.0, 0.0, 1.0, 1.0, 1.0, 1.0, 0.0, 0.0, 0.0, 0.0, 1.0, 1.0, 1.0, 1.0, 0.0, 0.0, 0.0, 0.0, 1.0, 1.0, 1.0, 1.0, 0.0, 0.0, 0.0, 0.0, 1.0, 1.0, 1.0, 1.0, 0.0, 0.0, 0.0, 0.0, 1.0, 1.0, 1.0, 1.0, 0.0, 0.0, 0.0, 0.0, 1.0, 1.0, 1.0, 1.0, 0.0, 0.0, 0.0, 0.0, 1.0, 1.0, 1.0, 1.0, 0.0, 0.0, 0.0, 0.0, 1.0, 1.0, 1.0, 1.0, 0.0, 0.0, 0.0, 0.0, 1.0, 1.0, 1.0, 1.0, 0.0, 0.0, 0.0, 0.0, 1.0, 1.0, 1.0, 1.0, 0.0, 0.0, 0.0, 0.0, 1.0, 1.0, 1.0, 1.0, 0.0, 0.0, 0.0, 0.0, 1.0, 1.0, 1.0, 1.0, 0.0, 0.0, 0.0, 0.0, 1.0, 1.0, 1.0, 1.0, 0.0, 0.0, 0.0, 0.0, 1.0, 1.0, 1.0, 1.0, 0.0, 0.0, 0.0, 0.0, 1.0, 1.0, 1.0, 1.0, 0.0, 0.0, 0.0, 0.0, 1.0, 1.0, 1.0, 1.0, 0.0, 0.0, 0.0, 0.0, 1.0, 1.0, 1.0, 1.0, 0.0, 0.0, 0.0, 0.0, 1.0, 1.0, 1.0, 1.0, 0.0, 0.0, 0.0, 0.0, 1.0, 1.0, 1.0, 1.0, 0.0, 0.0, 0.0, 0.0, 1.0, 1.0, 1.0, 1.0, 0.0, 0.0, 0.0, 0.0, 1.0, 1.0, 1.0, 1.0, 0.0, 0.0, 0.0, 0.0, 1.0, 1.0, 1.0, 1.0, 0.0, 0.0, 0.0, 0.0, 1.0, 1.0, 1.0, 1.0, 0.0, 0.0, 0.0, 0.0, 1.0, 1.0, 1.0, 1.0, 0.0, 0.0, 0.0, 0.0, 1.0, 1.0, 1.0, 1.0, 0.0, 0.0, 0.0, 0.0, 1.0, 1.0, 1.0, 1.0, 0.0, 0.0, 0.0, 0.0, 1.0, 1.0, 1.0, 1.0, 0.0, 0.0, 0.0, 0.0, 1.0, 1.0, 1.0, 1.0, 0.0, 0.0, 0.0, 0.0, 1.0, 1.0, 1.0, 1.0, 0.0, 0.0, 0.0, 0.0, 1.0, 1.0, 1.0, 1.0, 0.0, 0.0, 0.0, 0.0, 1.0, 1.0, 1.0, 0.0, 1.0, 1.0, 1.0, 1.0, 0.6667, 0.0, 0.6667, 0.8517, 0.6725, 1.001, 0.9952, 0.9557, 0.9963, 0.8517, 0.6725, 0.9557, 0.9963, 0.9723, 0.6696, 0.8517, 0.6725, 1.001, 0.9952, 0.9979, 0.6689, 0.8517, 0.6725, 0.9557, 0.9963, 0.9557, 0.9963, 0.9749, 0.9959, 0.9557, 0.9963, 0.9723, 0.6696, 1.119, 0.3293, 1.001, 0.004558, 1.003, 0.3326, 1.119, 0.3293, 1.037, 0.003553, 1.037, 0.003553, 1.021, 0.003984, 1.037, 0.003553, 1.023, 0.332, 1.119, 0.3293, 1.001, 0.004558, 1.037, 0.003553, 1.119, 0.3293, 1.037, 0.003553, 1.023, 0.332, 1.037, 0.003553, 1.021, 0.003984, 1.023, 0.332, 1.037, 0.003553, 1.119, 0.3293, 1.037, 0.003553, 1.001, 0.004558, 1.119, 0.3293, 1.003, 0.3326, 1.037, 0.003553, 1.119, 0.3293, 1.023, 0.332, 1.001, 0.004558, 1.119, 0.3293, 1.037, 0.003553, 0.0, 0.009525, 1.0, 0.009525, 1.0, 0.3333, 0.0, 0.3333, 0.9557, 0.9963, 0.8517, 0.6725, 0.9723, 0.6696, 1.001, 0.9952, 0.8517, 0.6725, 0.9557, 0.9963, 0.9557, 0.9963, 0.9749, 0.9959, 0.9723, 0.6696, 0.9557, 0.9963, 0.8517, 0.6725, 0.9557, 0.9963, 1.001, 0.9952, 0.8517, 0.6725, 0.9979, 0.6689, 0.4516, 0.3227, 0.4943, 0.2704, 0.4858, 0.3731, 0.4602, 0.3726, 0.4943, 0.2704, 0.4516, 0.3227, 0.4602, 0.3726, 0.4858, 0.3731, 0.4697, 0.2715, 0.02285, 0.2716, 0.04274, 0.3351, 0.4507, 0.3349, 0.4516, 0.3227, 0.4943, 0.2704, 0.4858, 0.3731, 0.4602, 0.3726, 0.4943, 0.2704, 0.4516, 0.3227, 0.4602, 0.3726, 0.4858, 0.3731, 0.4697, 0.2715, 0.02285, 0.2716, 0.04274, 0.3351, 0.4507, 0.3349])
me_track11_pmd0_mesh_001.materials.append(mat_trackset00_trk_64chevrons)
me_track11_pmd0_mesh_001.materials.append(mat_trackset00_trk_c1_straight)
me_track11_pmd0_mesh_001.materials.append(mat_trackset00_trk_64chevback)
me_track11_pmd0_mesh_001.materials.append(mat_trackset00_trk_c2_hill)
me_track11_pmd0_mesh_001.materials.append(mat_trackset00_trk_c2_inout)
me_track11_pmd0_mesh_001.materials.append(mat_trackset00_trk_startline)
me_track11_pmd0_mesh_001.use_remesh_preserve_volume = False
me_track11_pmd0_mesh_001.use_remesh_preserve_attributes = False
me_track11_pmd0_mesh_001.use_mirror_vertex_groups = False
me_track11_pmd0_mesh_001.update()

# ---- objects
ob_main = bpy.data.objects.new('main', me_track11_pmd0_mesh_001)
ob_w = bpy.data.objects.new('w', None)
ob_w1 = bpy.data.objects.new('w1', None)
ob_empty_002 = bpy.data.objects.new('Empty.002', None)
ob_empty_003 = bpy.data.objects.new('Empty.003', None)
ob_empty_004 = bpy.data.objects.new('Empty.004', None)
ob_empty_005 = bpy.data.objects.new('Empty.005', None)
ob_empty_006 = bpy.data.objects.new('Empty.006', None)
ob_empty_007 = bpy.data.objects.new('Empty.007', None)
ob_empty_008 = bpy.data.objects.new('Empty.008', None)
ob_a = bpy.data.objects.new('a', None)
ob_f = bpy.data.objects.new('f', None)
ob_g = bpy.data.objects.new('g', None)
ob_a0 = bpy.data.objects.new('a0', None)
ob_a5 = bpy.data.objects.new('a5', None)
ob_a6 = bpy.data.objects.new('a6', None)
ob_empty_015 = bpy.data.objects.new('Empty.015', None)
ob_empty_016 = bpy.data.objects.new('Empty.016', None)
ob_empty_017 = bpy.data.objects.new('Empty.017', None)
ob_b = bpy.data.objects.new('b', None)
ob_c = bpy.data.objects.new('c', None)
ob_d = bpy.data.objects.new('d', None)
ob_e = bpy.data.objects.new('e', None)
ob_a1 = bpy.data.objects.new('a1', None)
ob_a2 = bpy.data.objects.new('a2', None)
ob_a3 = bpy.data.objects.new('a3', None)
ob_a4 = bpy.data.objects.new('a4', None)

# ---- transforms, parenting, visibility, modifiers, constraints
ob_main.location = (0.0, 0.0, 0.0)
ob_main.lineart.crease_threshold = 0.0
ob_w.location = (17.89, -26.37, -8.106e-05)
ob_w1.location = (-17.84, 26.4, -8.106e-05)
ob_empty_002.parent = ob_empty_017
ob_empty_002.location = (17.84, 0.0633, 0.9999)
ob_empty_003.parent = ob_empty_017
ob_empty_003.location = (13.7, 16.36, 8.957)
ob_empty_004.parent = ob_empty_017
ob_empty_004.location = (5.406, 18.16, 25.51)
ob_empty_005.parent = ob_empty_017
ob_empty_005.location = (0.02292, 0.03221, 36.64)
ob_empty_006.parent = ob_empty_017
ob_empty_006.location = (-3.91, -16.53, 28.72)
ob_empty_007.parent = ob_empty_017
ob_empty_007.location = (-10.59, -19.51, 15.34)
ob_empty_008.parent = ob_empty_017
ob_empty_008.location = (-17.1, -7.622, 2.356)
ob_a.parent = ob_empty_015
ob_a.location = (2.888, -26.37, 0.9999)
ob_f.parent = ob_empty_015
ob_f.location = (-28.81, -20.62, 18.75)
ob_g.parent = ob_empty_015
ob_g.location = (-32.84, 26.37, 0.9999)
ob_a0.parent = ob_empty_016
ob_a0.location = (32.89, -26.14, 0.9999)
ob_a5.parent = ob_empty_016
ob_a5.location = (30.21, 12.47, 11.57)
ob_a6.parent = ob_empty_016
ob_a6.location = (-2.842, 26.43, 0.9999)
ob_empty_015.parent = ob_w
ob_empty_015.matrix_parent_inverse = Matrix(((1.0, -0.0, -0.0, -17.89), (-0.0, 1.0, 0.0, 26.37), (-0.0, -0.0, 1.0, 8.106e-05), (-0.0, 0.0, -0.0, 1.0)))
ob_empty_015.location = (0.0, 0.0, 0.0)
ob_empty_016.parent = ob_w
ob_empty_016.matrix_parent_inverse = Matrix(((1.0, -0.0, -0.0, -17.89), (-0.0, 1.0, 0.0, 26.37), (-0.0, -0.0, 1.0, 8.106e-05), (-0.0, 0.0, -0.0, 1.0)))
ob_empty_016.location = (0.0, 0.0, 0.0)
ob_empty_017.parent = ob_w
ob_empty_017.matrix_parent_inverse = Matrix(((1.0, -0.0, -0.0, -17.89), (-0.0, 1.0, 0.0, 26.37), (-0.0, -0.0, 1.0, 8.106e-05), (-0.0, 0.0, -0.0, 1.0)))
ob_empty_017.location = (0.0, 0.0, 0.0)
ob_b.parent = ob_empty_015
ob_b.location = (1.973, -24.98, 0.9999)
ob_c.parent = ob_empty_015
ob_c.location = (-0.3848, -24.3, 0.9999)
ob_d.parent = ob_empty_015
ob_d.location = (-2.855, -24.22, 1.776)
ob_e.parent = ob_empty_015
ob_e.location = (-5.622, -23.99, 2.857)
ob_a1.parent = ob_empty_016
ob_a1.location = (32.89, -25.57, 0.9999)
ob_a2.parent = ob_empty_016
ob_a2.location = (32.89, -24.52, 0.9999)
ob_a3.parent = ob_empty_016
ob_a3.location = (32.89, -23.38, 0.9999)
ob_a4.parent = ob_empty_016
ob_a4.location = (32.89, -21.34, 0.9999)

# ---- collection membership
col_collection.objects.link(ob_main)
col_collection.objects.link(ob_w)
col_collection.objects.link(ob_w1)
col_collection.objects.link(ob_empty_002)
col_collection.objects.link(ob_empty_003)
col_collection.objects.link(ob_empty_004)
col_collection.objects.link(ob_empty_005)
col_collection.objects.link(ob_empty_006)
col_collection.objects.link(ob_empty_007)
col_collection.objects.link(ob_empty_008)
col_collection.objects.link(ob_a)
col_collection.objects.link(ob_f)
col_collection.objects.link(ob_g)
col_collection.objects.link(ob_a0)
col_collection.objects.link(ob_a5)
col_collection.objects.link(ob_a6)
col_collection.objects.link(ob_empty_015)
col_collection.objects.link(ob_empty_016)
col_collection.objects.link(ob_empty_017)
col_collection.objects.link(ob_b)
col_collection.objects.link(ob_c)
col_collection.objects.link(ob_d)
col_collection.objects.link(ob_e)
col_collection.objects.link(ob_a1)
col_collection.objects.link(ob_a2)
col_collection.objects.link(ob_a3)
col_collection.objects.link(ob_a4)

# ---- scene / render settings (as saved in the file)
scene.frame_start = 1; scene.frame_end = 250; scene.frame_set(1)
scene.render.engine = 'BLENDER_EEVEE_NEXT'
scene.cycles.sampling_pattern = 'TABULATED_SOBOL'
scene.cycles.use_light_tree = False
scene.view_settings.view_transform = 'Filmic'
bpy.context.view_layer.update()

# ---- added for rendering (the .blend has no active camera and no usable light): camera, sun
cam_auto = bpy.data.cameras.new('AutoCamera')
cam_auto.lens = 50.0
cam_auto.sensor_width = 36.0
cam_auto.clip_end = 1725.68
ob_auto_camera = bpy.data.objects.new('AutoCamera', cam_auto)
scene.collection.objects.link(ob_auto_camera)
ob_auto_camera.location = (98.3528, -117.964, 97.4829)
ob_auto_camera.rotation_euler = (1.09748, -7.21219e-08, 0.694738)
scene.camera = ob_auto_camera
light_auto_sun = bpy.data.lights.new('AutoSun', 'SUN')
light_auto_sun.energy = 3.0
light_auto_sun.angle = 0.0523599
ob_auto_sun = bpy.data.objects.new('AutoSun', light_auto_sun)
scene.collection.objects.link(ob_auto_sun)
ob_auto_sun.rotation_euler = (0.872665, 0.174533, 0.523599)
bpy.context.view_layer.update()
